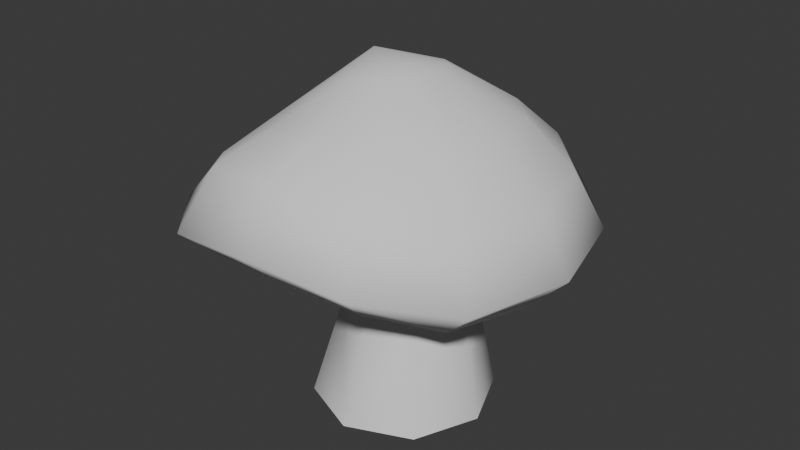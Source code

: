# Source: mushroom_03.blend  (saved by Blender 4.4.32; exported with 4.5.12 LTS)
import bpy
from mathutils import Matrix  # noqa: F401  (used for matrix-valued properties, if any)

bpy.ops.wm.read_factory_settings(use_empty=True)
scene = bpy.context.scene
scene.name = 'Scene'

# ---- collections
col_mushroom_03 = bpy.data.collections.new('mushroom_03'); scene.collection.children.link(col_mushroom_03)

# ---- materials (node trees are filled in below, after node groups)
mat_log_stump_mushrooms_001 = bpy.data.materials.new('log_stump_mushrooms.001')

# ---- material node trees

# ---- world
world_world = bpy.data.worlds.new('World'); scene.world = world_world
world_world.use_nodes = True; world_world.node_tree.nodes.clear()
_N = world_world.node_tree.nodes; _L = world_world.node_tree.links
n0 = _N.new('ShaderNodeOutputWorld'); n0.name = 'World Output'; n0.location = (300, 300)
n1 = _N.new('ShaderNodeBackground'); n1.name = 'Background'; n1.location = (10, 300)
n1.inputs[0].default_value = (0.05088, 0.05088, 0.05088, 1.0)
_L.new(n1.outputs[0], n0.inputs[0])
n0.is_active_output = True
world_world.color = (0.05088, 0.05088, 0.05088)
world_world.sun_shadow_jitter_overblur = 0.0

# ---- meshes
me_mushroom_4 = bpy.data.meshes.new('Mushroom_4')
me_mushroom_4.from_pydata([(8.995, -10.98, 38.82), (-1.99, -15.53, 38.82), (1.896, -15.53, 28.13), (12.88, -10.98, 28.13), (-2.408e-06, -22.45, 0.3823), (15.87, -15.87, 0.3823), (22.45, -1.394e-06, 0.3823), (17.43, 5.366e-06, 28.13), (13.54, 2.075e-05, 38.82), (12.88, 10.98, 28.13), (15.87, 15.87, 0.3823), (8.995, 10.98, 38.82), (3.122e-06, 22.45, 0.3823), (1.896, 15.53, 28.13), (-1.99, 15.53, 38.82), (-9.089, 10.98, 28.13), (-15.87, 15.87, 0.3823), (-12.97, 10.98, 38.82), (-22.45, 3.423e-06, 0.3823), (-17.52, 2.408e-05, 38.82), (-13.64, 8.699e-06, 28.13), (-12.97, -10.98, 38.82), (-9.089, -10.98, 28.13), (-15.87, -15.87, 0.3823), (14.36, -32.52, 41.57), (-4.503, -36.17, 43.76), (-4.889, 0.5405, 35.96), (27.91, -20.17, 36.56), (33.37, -5.651e-06, 35.23), (27.81, 20.76, 35.35), (14.08, 35.96, 35.74), (-4.572, 41.53, 34.84), (-25.09, 35.96, 34.73), (-40.45, 20.76, 36.35), (-46.26, 4.119e-05, 38.23), (-40.35, -20.27, 37.67), (-24.76, -32.59, 40.88), (37.32, 25.95, 45.87), (44.26, -5.914e-06, 45.79), (20.0, 44.95, 46.37), (37.33, -25.72, 45.99), (-4.21, 51.9, 44.85), (15.94, 38.21, 59.83), (31.2, 22.06, 59.37), (-29.78, 44.95, 45.09), (-4.656, 44.12, 58.76), (-44.73, 25.95, 48.03), (-24.89, 38.21, 59.14), (-51.64, 5.245e-05, 48.16), (-36.25, 22.06, 59.51), (-44.7, -25.74, 48.21), (-42.12, 4.623e-05, 59.46), (-29.39, -42.34, 49.58), (-36.12, -21.78, 60.26), (-4.202, -46.55, 53.88), (-24.26, -35.04, 64.51), (-15.87, -19.96, 73.55), (20.17, -42.32, 50.88), (-4.379, -38.76, 67.66), (16.23, -34.97, 65.33), (-2.754, -23.11, 75.6), (31.26, -21.7, 60.16), (11.17, -20.24, 74.78), (37.1, -4.443e-06, 59.24), (21.4, -11.38, 72.27), (-0.5185, -8.216, 82.26), (25.23, 2.419, 71.33), (-7.021, -9.824, 81.15), (4.314, -3.66, 82.8), (-11.53, 3.083, 84.45), (-13.28, -8.221, 79.59), (6.102, 2.887, 82.75), (21.31, 16.88, 70.87), (4.379, 9.577, 82.06), (10.99, 27.46, 70.47), (-0.4082, 14.44, 80.87), (-2.651, 31.34, 69.44), (-6.821, 16.18, 79.36), (-15.56, 27.46, 68.95), (-13.01, 14.32, 78.1), (-25.15, 16.88, 69.33), (-17.61, 9.368, 77.4), (-29.18, 2.419, 69.37), (-19.49, 2.663, 77.35), (-17.84, -3.748, 78.14), (-25.43, -11.13, 70.75)], [], [(0, 1, 2), (2, 3, 0), (2, 4, 3), (4, 5, 3), (6, 3, 5), (7, 0, 3), (3, 6, 7), (0, 7, 8), (7, 6, 9), (9, 8, 7), (6, 10, 9), (8, 9, 11), (12, 9, 10), (13, 11, 9), (9, 12, 13), (11, 13, 14), (13, 12, 15), (15, 14, 13), (12, 16, 15), (14, 15, 17), (18, 15, 16), (19, 17, 15), (19, 15, 20), (15, 18, 20), (21, 19, 20), (20, 18, 22), (21, 20, 22), (18, 23, 22), (1, 21, 22), (4, 22, 23), (22, 2, 1), (22, 4, 2), (24, 25, 26), (27, 24, 26), (28, 27, 26), (29, 28, 26), (30, 29, 26), (31, 30, 26), (32, 31, 26), (33, 32, 26), (34, 33, 26), (35, 34, 26), (36, 35, 26), (25, 36, 26), (37, 28, 29), (30, 37, 29), (28, 37, 38), (38, 27, 28), (37, 30, 39), (27, 38, 40), (41, 39, 30), (30, 31, 41), (42, 37, 39), (42, 39, 41), (43, 38, 37), (37, 42, 43), (31, 44, 41), (44, 31, 32), (45, 42, 41), (32, 46, 44), (46, 32, 33), (47, 41, 44), (47, 44, 46), (41, 47, 45), (33, 48, 46), (48, 33, 34), (35, 48, 34), (49, 47, 46), (46, 48, 49), (48, 35, 50), (36, 50, 35), (51, 49, 48), (50, 36, 52), (48, 53, 51), (53, 48, 50), (36, 54, 52), (54, 36, 25), (55, 50, 52), (50, 55, 53), (52, 54, 55), (24, 54, 25), (56, 53, 55), (54, 24, 57), (27, 57, 24), (57, 27, 40), (58, 55, 54), (56, 55, 58), (59, 54, 57), (54, 59, 58), (59, 57, 40), (58, 60, 56), (60, 58, 59), (40, 61, 59), (61, 40, 38), (60, 59, 62), (59, 61, 62), (63, 61, 38), (38, 43, 63), (62, 61, 64), (63, 64, 61), (65, 60, 62), (64, 63, 66), (60, 65, 67), (67, 56, 60), (62, 68, 65), (68, 62, 64), (69, 67, 65), (69, 65, 68), (56, 67, 70), (69, 70, 67), (64, 71, 68), (71, 64, 66), (69, 68, 71), (63, 72, 66), (71, 66, 72), (72, 63, 43), (72, 73, 71), (69, 71, 73), (43, 74, 72), (73, 72, 74), (74, 43, 42), (73, 74, 75), (69, 73, 75), (42, 76, 74), (74, 76, 75), (76, 42, 45), (75, 76, 77), (69, 75, 77), (45, 78, 76), (78, 77, 76), (78, 45, 47), (77, 78, 79), (69, 77, 79), (47, 80, 78), (79, 78, 80), (80, 47, 49), (80, 81, 79), (69, 79, 81), (49, 82, 80), (80, 82, 81), (82, 49, 51), (69, 81, 83), (81, 82, 83), (69, 83, 84), (82, 84, 83), (69, 84, 70), (51, 85, 82), (84, 82, 85), (85, 70, 84), (85, 51, 53), (70, 85, 56), (53, 56, 85)])
me_mushroom_4.polygons.foreach_set('use_smooth', [True] * 152)
_uv = me_mushroom_4.uv_layers.new(name='UVmap_0')
_uv.uv.foreach_set('vector', [0.3596, 0.8342, 0.342, 0.8342, 0.342, 0.7878, 0.342, 0.7878, 0.3596, 0.7878, 0.3596, 0.8342, 0.342, 0.7878, 0.342, 0.6929, 0.3596, 0.7878, 0.342, 0.6929, 0.3596, 0.6929, 0.3596, 0.7878, 0.3772, 0.6929, 0.3596, 0.7878, 0.3596, 0.6929, 0.3772, 0.7878, 0.3596, 0.8342, 0.3596, 0.7878, 0.3596, 0.7878, 0.3772, 0.6929, 0.3772, 0.7878, 0.3596, 0.8342, 0.3772, 0.7878, 0.3772, 0.8342, 0.3772, 0.7878, 0.3772, 0.6929, 0.395, 0.7878, 0.395, 0.7878, 0.3772, 0.8342, 0.3772, 0.7878, 0.3772, 0.6929, 0.395, 0.6929, 0.395, 0.7878, 0.3772, 0.8342, 0.395, 0.7878, 0.395, 0.8342, 0.4126, 0.6929, 0.395, 0.7878, 0.395, 0.6929, 0.4126, 0.7878, 0.395, 0.8342, 0.395, 0.7878, 0.395, 0.7878, 0.4126, 0.6929, 0.4126, 0.7878, 0.395, 0.8342, 0.4126, 0.7878, 0.4126, 0.8342, 0.4126, 0.7878, 0.4126, 0.6929, 0.4304, 0.7878, 0.4304, 0.7878, 0.4126, 0.8342, 0.4126, 0.7878, 0.4126, 0.6929, 0.4304, 0.6929, 0.4304, 0.7878, 0.4126, 0.8342, 0.4304, 0.7878, 0.4304, 0.8342, 0.448, 0.6929, 0.4304, 0.7878, 0.4304, 0.6929, 0.448, 0.8342, 0.4304, 0.8342, 0.4304, 0.7878, 0.448, 0.8342, 0.4304, 0.7878, 0.448, 0.7878, 0.4304, 0.7878, 0.448, 0.6929, 0.448, 0.7878, 0.4658, 0.8342, 0.448, 0.8342, 0.448, 0.7878, 0.448, 0.7878, 0.448, 0.6929, 0.4658, 0.7878, 0.4658, 0.8342, 0.448, 0.7878, 0.4658, 0.7878, 0.448, 0.6929, 0.4658, 0.6929, 0.4658, 0.7878, 0.4834, 0.8342, 0.4658, 0.8342, 0.4658, 0.7878, 0.4834, 0.6929, 0.4658, 0.7878, 0.4658, 0.6929, 0.4658, 0.7878, 0.4834, 0.7878, 0.4834, 0.8342, 0.4658, 0.7878, 0.4834, 0.6929, 0.4834, 0.7878, 0.7842, 0.3535, 0.8184, 0.3452, 0.8218, 0.4141, 0.7598, 0.3789, 0.7842, 0.3535, 0.8218, 0.4141, 0.7515, 0.416, 0.7598, 0.3789, 0.8218, 0.4141, 0.7637, 0.4536, 0.7515, 0.416, 0.8218, 0.4141, 0.79, 0.4805, 0.7637, 0.4536, 0.8218, 0.4141, 0.8247, 0.4893, 0.79, 0.4805, 0.8218, 0.4141, 0.8618, 0.4775, 0.8247, 0.4893, 0.8218, 0.4141, 0.8887, 0.4482, 0.8618, 0.4775, 0.8218, 0.4141, 0.8979, 0.4097, 0.8887, 0.4482, 0.8218, 0.4141, 0.8853, 0.373, 0.8979, 0.4097, 0.8218, 0.4141, 0.856, 0.3511, 0.8853, 0.373, 0.8218, 0.4141, 0.8184, 0.3452, 0.856, 0.3511, 0.8218, 0.4141, 0.408, 0.4331, 0.3572, 0.397, 0.4192, 0.4131, 0.4631, 0.4565, 0.408, 0.4331, 0.4192, 0.4131, 0.3572, 0.397, 0.408, 0.4331, 0.3574, 0.4199, 0.3574, 0.4199, 0.2969, 0.415, 0.3572, 0.397, 0.408, 0.4331, 0.4631, 0.4565, 0.4438, 0.4683, 0.2969, 0.415, 0.3574, 0.4199, 0.3071, 0.4331, 0.4607, 0.5142, 0.4438, 0.4683, 0.4631, 0.4565, 0.4631, 0.4565, 0.4817, 0.5137, 0.4607, 0.5142, 0.4246, 0.4805, 0.408, 0.4331, 0.4438, 0.4683, 0.4246, 0.4805, 0.4438, 0.4683, 0.4607, 0.5142, 0.3965, 0.4526, 0.3574, 0.4199, 0.408, 0.4331, 0.408, 0.4331, 0.4246, 0.4805, 0.3965, 0.4526, 0.4817, 0.5137, 0.449, 0.5645, 0.4607, 0.5142, 0.449, 0.5645, 0.4817, 0.5137, 0.467, 0.5745, 0.4373, 0.5164, 0.4246, 0.4805, 0.4607, 0.5142, 0.467, 0.5745, 0.4133, 0.5972, 0.449, 0.5645, 0.4133, 0.5972, 0.467, 0.5745, 0.4219, 0.6167, 0.4282, 0.5535, 0.4607, 0.5142, 0.449, 0.5645, 0.4282, 0.5535, 0.449, 0.5645, 0.4133, 0.5972, 0.4607, 0.5142, 0.4282, 0.5535, 0.4373, 0.5164, 0.4219, 0.6167, 0.3623, 0.6155, 0.4133, 0.5972, 0.3623, 0.6155, 0.4219, 0.6167, 0.363, 0.6323, 0.3042, 0.6206, 0.3623, 0.6155, 0.363, 0.6323, 0.4014, 0.5781, 0.4282, 0.5535, 0.4133, 0.5972, 0.4133, 0.5972, 0.3623, 0.6155, 0.4014, 0.5781, 0.3623, 0.6155, 0.3042, 0.6206, 0.3098, 0.6023, 0.2627, 0.5791, 0.3098, 0.6023, 0.3042, 0.6206, 0.3611, 0.593, 0.4014, 0.5781, 0.3623, 0.6155, 0.3098, 0.6023, 0.2627, 0.5791, 0.2791, 0.5693, 0.3623, 0.6155, 0.3201, 0.5818, 0.3611, 0.593, 0.3201, 0.5818, 0.3623, 0.6155, 0.3098, 0.6023, 0.2627, 0.5791, 0.2722, 0.5193, 0.2791, 0.5693, 0.2722, 0.5193, 0.2627, 0.5791, 0.2493, 0.5198, 0.2998, 0.5554, 0.3098, 0.6023, 0.2791, 0.5693, 0.3098, 0.6023, 0.2998, 0.5554, 0.3201, 0.5818, 0.2791, 0.5693, 0.2722, 0.5193, 0.2998, 0.5554, 0.2605, 0.4619, 0.2722, 0.5193, 0.2493, 0.5198, 0.3262, 0.5408, 0.3201, 0.5818, 0.2998, 0.5554, 0.2722, 0.5193, 0.2605, 0.4619, 0.2795, 0.4717, 0.2969, 0.415, 0.2795, 0.4717, 0.2605, 0.4619, 0.2795, 0.4717, 0.2969, 0.415, 0.3071, 0.4331, 0.2961, 0.52, 0.2998, 0.5554, 0.2722, 0.5193, 0.3262, 0.5408, 0.2998, 0.5554, 0.2961, 0.52, 0.3005, 0.4844, 0.2722, 0.5193, 0.2795, 0.4717, 0.2722, 0.5193, 0.3005, 0.4844, 0.2961, 0.52, 0.3005, 0.4844, 0.2795, 0.4717, 0.3071, 0.4331, 0.2961, 0.52, 0.323, 0.5168, 0.3262, 0.5408, 0.323, 0.5168, 0.2961, 0.52, 0.3005, 0.4844, 0.3071, 0.4331, 0.3191, 0.4531, 0.3005, 0.4844, 0.3191, 0.4531, 0.3071, 0.4331, 0.3574, 0.4199, 0.323, 0.5168, 0.3005, 0.4844, 0.3279, 0.4927, 0.3005, 0.4844, 0.3191, 0.4531, 0.3279, 0.4927, 0.3574, 0.4419, 0.3191, 0.4531, 0.3574, 0.4199, 0.3574, 0.4199, 0.3965, 0.4526, 0.3574, 0.4419, 0.3279, 0.4927, 0.3191, 0.4531, 0.3408, 0.4751, 0.3574, 0.4419, 0.3408, 0.4751, 0.3191, 0.4531, 0.3477, 0.5161, 0.323, 0.5168, 0.3279, 0.4927, 0.3408, 0.4751, 0.3574, 0.4419, 0.3621, 0.4688, 0.323, 0.5168, 0.3477, 0.5161, 0.3447, 0.5261, 0.3447, 0.5261, 0.3262, 0.5408, 0.323, 0.5168, 0.3279, 0.4927, 0.3538, 0.5095, 0.3477, 0.5161, 0.3538, 0.5095, 0.3279, 0.4927, 0.3408, 0.4751, 0.363, 0.5366, 0.3447, 0.5261, 0.3477, 0.5161, 0.363, 0.5366, 0.3477, 0.5161, 0.3538, 0.5095, 0.3262, 0.5408, 0.3447, 0.5261, 0.3459, 0.5369, 0.363, 0.5366, 0.3459, 0.5369, 0.3447, 0.5261, 0.3408, 0.4751, 0.3621, 0.5071, 0.3538, 0.5095, 0.3621, 0.5071, 0.3408, 0.4751, 0.3621, 0.4688, 0.363, 0.5366, 0.3538, 0.5095, 0.3621, 0.5071, 0.3574, 0.4419, 0.385, 0.4746, 0.3621, 0.4688, 0.3621, 0.5071, 0.3621, 0.4688, 0.385, 0.4746, 0.385, 0.4746, 0.3574, 0.4419, 0.3965, 0.4526, 0.385, 0.4746, 0.3706, 0.5088, 0.3621, 0.5071, 0.363, 0.5366, 0.3621, 0.5071, 0.3706, 0.5088, 0.3965, 0.4526, 0.4026, 0.4912, 0.385, 0.4746, 0.3706, 0.5088, 0.385, 0.4746, 0.4026, 0.4912, 0.4026, 0.4912, 0.3965, 0.4526, 0.4246, 0.4805, 0.3706, 0.5088, 0.4026, 0.4912, 0.3782, 0.5149, 0.363, 0.5366, 0.3706, 0.5088, 0.3782, 0.5149, 0.4246, 0.4805, 0.4114, 0.5139, 0.4026, 0.4912, 0.4026, 0.4912, 0.4114, 0.5139, 0.3782, 0.5149, 0.4114, 0.5139, 0.4246, 0.4805, 0.4373, 0.5164, 0.3782, 0.5149, 0.4114, 0.5139, 0.3823, 0.5242, 0.363, 0.5366, 0.3782, 0.5149, 0.3823, 0.5242, 0.4373, 0.5164, 0.407, 0.5376, 0.4114, 0.5139, 0.407, 0.5376, 0.3823, 0.5242, 0.4114, 0.5139, 0.407, 0.5376, 0.4373, 0.5164, 0.4282, 0.5535, 0.3823, 0.5242, 0.407, 0.5376, 0.3816, 0.5349, 0.363, 0.5366, 0.3823, 0.5242, 0.3816, 0.5349, 0.4282, 0.5535, 0.3899, 0.5571, 0.407, 0.5376, 0.3816, 0.5349, 0.407, 0.5376, 0.3899, 0.5571, 0.3899, 0.5571, 0.4282, 0.5535, 0.4014, 0.5781, 0.3899, 0.5571, 0.3748, 0.5444, 0.3816, 0.5349, 0.363, 0.5366, 0.3816, 0.5349, 0.3748, 0.5444, 0.4014, 0.5781, 0.3643, 0.5676, 0.3899, 0.5571, 0.3899, 0.5571, 0.3643, 0.5676, 0.3748, 0.5444, 0.3643, 0.5676, 0.4014, 0.5781, 0.3611, 0.593, 0.363, 0.5366, 0.3748, 0.5444, 0.3635, 0.5493, 0.3748, 0.5444, 0.3643, 0.5676, 0.3635, 0.5493, 0.363, 0.5366, 0.3635, 0.5493, 0.3525, 0.5461, 0.3643, 0.5676, 0.3525, 0.5461, 0.3635, 0.5493, 0.363, 0.5366, 0.3525, 0.5461, 0.3459, 0.5369, 0.3611, 0.593, 0.3401, 0.5603, 0.3643, 0.5676, 0.3525, 0.5461, 0.3643, 0.5676, 0.3401, 0.5603, 0.3401, 0.5603, 0.3459, 0.5369, 0.3525, 0.5461, 0.3401, 0.5603, 0.3611, 0.593, 0.3201, 0.5818, 0.3459, 0.5369, 0.3401, 0.5603, 0.3262, 0.5408, 0.3201, 0.5818, 0.3262, 0.5408, 0.3401, 0.5603])
_uv.active_render = True
_uv = me_mushroom_4.uv_layers.new(name='LightMapUV')
_uv.uv.foreach_set('vector', [0.07812, 0.2422, 0.007812, 0.2422, 0.007812, 0.1748, 0.007812, 0.1748, 0.07812, 0.1748, 0.07812, 0.2422, 0.007812, 0.1748, 0.007812, 0.03662, 0.07812, 0.1748, 0.007812, 0.03662, 0.07812, 0.03662, 0.07812, 0.1748, 0.1484, 0.03662, 0.07812, 0.1748, 0.07812, 0.03662, 0.1484, 0.1748, 0.07812, 0.2422, 0.07812, 0.1748, 0.07812, 0.1748, 0.1484, 0.03662, 0.1484, 0.1748, 0.07812, 0.2422, 0.1484, 0.1748, 0.1484, 0.2422, 0.1484, 0.1748, 0.1484, 0.03662, 0.2188, 0.1748, 0.2188, 0.1748, 0.1484, 0.2422, 0.1484, 0.1748, 0.1484, 0.03662, 0.2188, 0.03662, 0.2188, 0.1748, 0.1484, 0.2422, 0.2188, 0.1748, 0.2188, 0.2422, 0.2891, 0.03662, 0.2188, 0.1748, 0.2188, 0.03662, 0.2891, 0.1748, 0.2188, 0.2422, 0.2188, 0.1748, 0.2188, 0.1748, 0.2891, 0.03662, 0.2891, 0.1748, 0.2188, 0.2422, 0.2891, 0.1748, 0.2891, 0.2422, 0.2891, 0.1748, 0.2891, 0.03662, 0.3594, 0.1748, 0.3594, 0.1748, 0.2891, 0.2422, 0.2891, 0.1748, 0.2891, 0.03662, 0.3594, 0.03662, 0.3594, 0.1748, 0.2891, 0.2422, 0.3594, 0.1748, 0.3594, 0.2422, 0.4297, 0.03662, 0.3594, 0.1748, 0.3594, 0.03662, 0.4297, 0.2422, 0.3594, 0.2422, 0.3594, 0.1748, 0.4297, 0.2422, 0.3594, 0.1748, 0.4297, 0.1748, 0.3594, 0.1748, 0.4297, 0.03662, 0.4297, 0.1748, 0.5, 0.2422, 0.4297, 0.2422, 0.4297, 0.1748, 0.4297, 0.1748, 0.4297, 0.03662, 0.5, 0.1748, 0.5, 0.2422, 0.4297, 0.1748, 0.5, 0.1748, 0.4297, 0.03662, 0.5, 0.03662, 0.5, 0.1748, 0.5703, 0.2422, 0.5, 0.2422, 0.5, 0.1748, 0.5703, 0.03662, 0.5, 0.1748, 0.5, 0.03662, 0.5, 0.1748, 0.5703, 0.1748, 0.5703, 0.2422, 0.5, 0.1748, 0.5703, 0.03662, 0.5703, 0.1748, 0.9653, 0.1108, 0.9897, 0.2075, 0.7969, 0.2168, 0.8955, 0.04297, 0.9653, 0.1108, 0.7969, 0.2168, 0.79, 0.01953, 0.8955, 0.04297, 0.7969, 0.2168, 0.6846, 0.05322, 0.79, 0.01953, 0.7969, 0.2168, 0.6099, 0.1274, 0.6846, 0.05322, 0.7969, 0.2168, 0.5859, 0.2246, 0.6099, 0.1274, 0.7969, 0.2168, 0.6187, 0.3286, 0.5859, 0.2246, 0.7969, 0.2168, 0.7002, 0.4043, 0.6187, 0.3286, 0.7969, 0.2168, 0.8086, 0.4297, 0.7002, 0.4043, 0.7969, 0.2168, 0.9111, 0.395, 0.8086, 0.4297, 0.7969, 0.2168, 0.9731, 0.312, 0.9111, 0.395, 0.7969, 0.2168, 0.9897, 0.2065, 0.9731, 0.312, 0.7969, 0.2168, 0.5068, 0.377, 0.3474, 0.2656, 0.542, 0.3149, 0.6807, 0.4492, 0.5068, 0.377, 0.542, 0.3149, 0.3474, 0.2656, 0.5068, 0.377, 0.3477, 0.3354, 0.3477, 0.3354, 0.1575, 0.3213, 0.3474, 0.2656, 0.5068, 0.377, 0.6807, 0.4492, 0.6196, 0.4854, 0.1575, 0.3213, 0.3477, 0.3354, 0.1901, 0.3765, 0.6724, 0.6274, 0.6196, 0.4854, 0.6807, 0.4492, 0.6807, 0.4492, 0.7388, 0.6252, 0.6724, 0.6274, 0.5586, 0.5227, 0.5068, 0.377, 0.6196, 0.4854, 0.5586, 0.5227, 0.6196, 0.4854, 0.6724, 0.6274, 0.4709, 0.437, 0.3477, 0.3354, 0.5068, 0.377, 0.5068, 0.377, 0.5586, 0.5227, 0.4709, 0.437, 0.7388, 0.6252, 0.6353, 0.7823, 0.6724, 0.6274, 0.6353, 0.7823, 0.7388, 0.6252, 0.6924, 0.8136, 0.5986, 0.634, 0.5586, 0.5227, 0.6724, 0.6274, 0.6924, 0.8136, 0.5234, 0.8835, 0.6353, 0.7823, 0.5234, 0.8835, 0.6924, 0.8136, 0.5503, 0.9438, 0.5703, 0.7485, 0.6724, 0.6274, 0.6353, 0.7823, 0.5703, 0.7485, 0.6353, 0.7823, 0.5234, 0.8835, 0.6724, 0.6274, 0.5703, 0.7485, 0.5986, 0.634, 0.5503, 0.9438, 0.363, 0.9396, 0.5234, 0.8835, 0.363, 0.9396, 0.5503, 0.9438, 0.3655, 0.9922, 0.1805, 0.9559, 0.363, 0.9396, 0.3655, 0.9922, 0.4863, 0.8245, 0.5703, 0.7485, 0.5234, 0.8835, 0.5234, 0.8835, 0.363, 0.9396, 0.4863, 0.8245, 0.363, 0.9396, 0.1805, 0.9559, 0.1982, 0.8995, 0.05045, 0.8276, 0.1982, 0.8995, 0.1805, 0.9559, 0.3599, 0.8704, 0.4863, 0.8245, 0.363, 0.9396, 0.1982, 0.8995, 0.05045, 0.8276, 0.1019, 0.7974, 0.363, 0.9396, 0.231, 0.8358, 0.3599, 0.8704, 0.231, 0.8358, 0.363, 0.9396, 0.1982, 0.8995, 0.05045, 0.8276, 0.0799, 0.6431, 0.1019, 0.7974, 0.0799, 0.6431, 0.05045, 0.8276, 0.007812, 0.644, 0.1671, 0.7546, 0.1982, 0.8995, 0.1019, 0.7974, 0.1982, 0.8995, 0.1671, 0.7546, 0.231, 0.8358, 0.1019, 0.7974, 0.0799, 0.6431, 0.1671, 0.7546, 0.04367, 0.4653, 0.0799, 0.6431, 0.007812, 0.644, 0.25, 0.7097, 0.231, 0.8358, 0.1671, 0.7546, 0.0799, 0.6431, 0.04367, 0.4653, 0.1033, 0.4951, 0.1575, 0.3213, 0.1033, 0.4951, 0.04367, 0.4653, 0.1033, 0.4951, 0.1575, 0.3213, 0.1901, 0.3765, 0.1553, 0.645, 0.1671, 0.7546, 0.0799, 0.6431, 0.25, 0.7097, 0.1671, 0.7546, 0.1553, 0.645, 0.1694, 0.5342, 0.0799, 0.6431, 0.1033, 0.4951, 0.0799, 0.6431, 0.1694, 0.5342, 0.1553, 0.645, 0.1694, 0.5342, 0.1033, 0.4951, 0.1901, 0.3765, 0.1553, 0.645, 0.2401, 0.6353, 0.25, 0.7097, 0.2401, 0.6353, 0.1553, 0.645, 0.1694, 0.5342, 0.1901, 0.3765, 0.2275, 0.439, 0.1694, 0.5342, 0.2275, 0.439, 0.1901, 0.3765, 0.3477, 0.3354, 0.2401, 0.6353, 0.1694, 0.5342, 0.2551, 0.561, 0.1694, 0.5342, 0.2275, 0.439, 0.2551, 0.561, 0.3477, 0.4033, 0.2275, 0.439, 0.3477, 0.3354, 0.3477, 0.3354, 0.4709, 0.437, 0.3477, 0.4033, 0.2551, 0.561, 0.2275, 0.439, 0.2954, 0.5054, 0.3477, 0.4033, 0.2954, 0.5054, 0.2275, 0.439, 0.3171, 0.6333, 0.2401, 0.6353, 0.2551, 0.561, 0.2954, 0.5054, 0.3477, 0.4033, 0.3625, 0.4858, 0.2401, 0.6353, 0.3171, 0.6333, 0.3079, 0.6638, 0.3079, 0.6638, 0.25, 0.7097, 0.2401, 0.6353, 0.2551, 0.561, 0.3364, 0.6128, 0.3171, 0.6333, 0.3364, 0.6128, 0.2551, 0.561, 0.2954, 0.5054, 0.366, 0.6965, 0.3079, 0.6638, 0.3171, 0.6333, 0.366, 0.6965, 0.3171, 0.6333, 0.3364, 0.6128, 0.25, 0.7097, 0.3079, 0.6638, 0.3118, 0.6975, 0.366, 0.6965, 0.3118, 0.6975, 0.3079, 0.6638, 0.2954, 0.5054, 0.3623, 0.6052, 0.3364, 0.6128, 0.3623, 0.6052, 0.2954, 0.5054, 0.3625, 0.4858, 0.366, 0.6965, 0.3364, 0.6128, 0.3623, 0.6052, 0.3477, 0.4033, 0.4346, 0.5051, 0.3625, 0.4858, 0.3623, 0.6052, 0.3625, 0.4858, 0.4346, 0.5051, 0.4346, 0.5051, 0.3477, 0.4033, 0.4709, 0.437, 0.4346, 0.5051, 0.3896, 0.6108, 0.3623, 0.6052, 0.366, 0.6965, 0.3623, 0.6052, 0.3896, 0.6108, 0.4709, 0.437, 0.49, 0.5564, 0.4346, 0.5051, 0.3896, 0.6108, 0.4346, 0.5051, 0.49, 0.5564, 0.49, 0.5564, 0.4709, 0.437, 0.5586, 0.5227, 0.3896, 0.6108, 0.49, 0.5564, 0.4128, 0.6294, 0.366, 0.6965, 0.3896, 0.6108, 0.4128, 0.6294, 0.5586, 0.5227, 0.5171, 0.6265, 0.49, 0.5564, 0.49, 0.5564, 0.5171, 0.6265, 0.4128, 0.6294, 0.5171, 0.6265, 0.5586, 0.5227, 0.5986, 0.634, 0.4128, 0.6294, 0.5171, 0.6265, 0.4265, 0.6582, 0.366, 0.6965, 0.4128, 0.6294, 0.4265, 0.6582, 0.5986, 0.634, 0.5039, 0.6995, 0.5171, 0.6265, 0.5039, 0.6995, 0.4265, 0.6582, 0.5171, 0.6265, 0.5039, 0.6995, 0.5986, 0.634, 0.5703, 0.7485, 0.4265, 0.6582, 0.5039, 0.6995, 0.4238, 0.6912, 0.366, 0.6965, 0.4265, 0.6582, 0.4238, 0.6912, 0.5703, 0.7485, 0.4497, 0.7601, 0.5039, 0.6995, 0.4238, 0.6912, 0.5039, 0.6995, 0.4497, 0.7601, 0.4497, 0.7601, 0.5703, 0.7485, 0.4863, 0.8245, 0.4497, 0.7601, 0.4026, 0.7209, 0.4238, 0.6912, 0.366, 0.6965, 0.4238, 0.6912, 0.4026, 0.7209, 0.4863, 0.8245, 0.3699, 0.7921, 0.4497, 0.7601, 0.4497, 0.7601, 0.3699, 0.7921, 0.4026, 0.7209, 0.3699, 0.7921, 0.4863, 0.8245, 0.3599, 0.8704, 0.366, 0.6965, 0.4026, 0.7209, 0.3669, 0.7358, 0.4026, 0.7209, 0.3699, 0.7921, 0.3669, 0.7358, 0.366, 0.6965, 0.3669, 0.7358, 0.3323, 0.7256, 0.3699, 0.7921, 0.3323, 0.7256, 0.3669, 0.7358, 0.366, 0.6965, 0.3323, 0.7256, 0.3118, 0.6975, 0.3599, 0.8704, 0.2932, 0.7699, 0.3699, 0.7921, 0.3323, 0.7256, 0.3699, 0.7921, 0.2932, 0.7699, 0.2932, 0.7699, 0.3118, 0.6975, 0.3323, 0.7256, 0.2932, 0.7699, 0.3599, 0.8704, 0.231, 0.8358, 0.3118, 0.6975, 0.2932, 0.7699, 0.25, 0.7097, 0.231, 0.8358, 0.25, 0.7097, 0.2932, 0.7699])
me_mushroom_4.materials.append(None)
me_mushroom_4.update()
me_mushroom_4.normals_split_custom_set([tuple(v) for v in zip(*[iter([0.6382, -0.7327, 0.2364, -0.0869, -0.9957, -0.0316, 0.04713, -0.9889, 0.1412, 0.04713, -0.9889, 0.1412, 0.7079, -0.6685, 0.2281, 0.6382, -0.7327, 0.2364, 0.04713, -0.9889, 0.1412, -0.01574, -0.9696, 0.2443, 0.7079, -0.6685, 0.2281, -0.01574, -0.9696, 0.2443, 0.6854, -0.701, 0.197, 0.7079, -0.6685, 0.2281, 0.9835, 1.15e-09, 0.1809, 0.7079, -0.6685, 0.2281, 0.6854, -0.701, 0.197, 0.9678, 1.7e-07, 0.2518, 0.6382, -0.7327, 0.2364, 0.7079, -0.6685, 0.2281, 0.7079, -0.6685, 0.2281, 0.9835, 1.15e-09, 0.1809, 0.9678, 1.7e-07, 0.2518, 0.6382, -0.7327, 0.2364, 0.9678, 1.7e-07, 0.2518, 0.9405, 3.551e-09, 0.3398, 0.9678, 1.7e-07, 0.2518, 0.9835, 1.15e-09, 0.1809, 0.7079, 0.6685, 0.2281, 0.7079, 0.6685, 0.2281, 0.9405, 3.551e-09, 0.3398, 0.9678, 1.7e-07, 0.2518, 0.9835, 1.15e-09, 0.1809, 0.6854, 0.701, 0.197, 0.7079, 0.6685, 0.2281, 0.9405, 3.551e-09, 0.3398, 0.7079, 0.6685, 0.2281, 0.6382, 0.7327, 0.2364, -0.01574, 0.9696, 0.2443, 0.7079, 0.6685, 0.2281, 0.6854, 0.701, 0.197, 0.04708, 0.9889, 0.1413, 0.6382, 0.7327, 0.2364, 0.7079, 0.6685, 0.2281, 0.7079, 0.6685, 0.2281, -0.01574, 0.9696, 0.2443, 0.04708, 0.9889, 0.1413, 0.6382, 0.7327, 0.2364, 0.04708, 0.9889, 0.1413, -0.0869, 0.9957, -0.0316, 0.04708, 0.9889, 0.1413, -0.01574, 0.9696, 0.2443, -0.6786, 0.7338, 0.03157, -0.6786, 0.7338, 0.03157, -0.0869, 0.9957, -0.0316, 0.04708, 0.9889, 0.1413, -0.01574, 0.9696, 0.2443, -0.6858, 0.6701, 0.2838, -0.6786, 0.7338, 0.03157, -0.0869, 0.9957, -0.0316, -0.6786, 0.7338, 0.03157, -0.7173, 0.6464, -0.2601, -0.9541, -1.114e-07, 0.2996, -0.6786, 0.7338, 0.03157, -0.6858, 0.6701, 0.2838, -0.9405, 1.63e-07, -0.3398, -0.7173, 0.6464, -0.2601, -0.6786, 0.7338, 0.03157, -0.9405, 1.63e-07, -0.3398, -0.6786, 0.7338, 0.03157, -0.9997, -3.302e-07, -0.02356, -0.6786, 0.7338, 0.03157, -0.9541, -1.114e-07, 0.2996, -0.9997, -3.302e-07, -0.02356, -0.7173, -0.6464, -0.2601, -0.9405, 1.63e-07, -0.3398, -0.9997, -3.302e-07, -0.02356, -0.9997, -3.302e-07, -0.02356, -0.9541, -1.114e-07, 0.2996, -0.6786, -0.7338, 0.03156, -0.7173, -0.6464, -0.2601, -0.9997, -3.302e-07, -0.02356, -0.6786, -0.7338, 0.03156, -0.9541, -1.114e-07, 0.2996, -0.6859, -0.6701, 0.2838, -0.6786, -0.7338, 0.03156, -0.0869, -0.9957, -0.0316, -0.7173, -0.6464, -0.2601, -0.6786, -0.7338, 0.03156, -0.01574, -0.9696, 0.2443, -0.6786, -0.7338, 0.03156, -0.6859, -0.6701, 0.2838, -0.6786, -0.7338, 0.03156, 0.04713, -0.9889, 0.1412, -0.0869, -0.9957, -0.0316, -0.6786, -0.7338, 0.03156, -0.01574, -0.9696, 0.2443, 0.04713, -0.9889, 0.1412, 0.06322, -0.49, -0.8694, 0.01577, -0.4969, -0.8677, -0.01577, -0.0869, -0.9961, 0.2749, -0.3065, -0.9113, 0.06322, -0.49, -0.8694, -0.01577, -0.0869, -0.9961, 0.409, -0.01575, -0.9124, 0.2749, -0.3065, -0.9113, -0.01577, -0.0869, -0.9961, 0.3635, 0.2054, -0.9087, 0.409, -0.01575, -0.9124, -0.01577, -0.0869, -0.9961, 0.2445, 0.3628, -0.8992, 0.3635, 0.2054, -0.9087, -0.01577, -0.0869, -0.9961, 0.02369, 0.4185, -0.9079, 0.2445, 0.3628, -0.8992, -0.01577, -0.0869, -0.9961, -0.2765, 0.3555, -0.8928, 0.02369, 0.4185, -0.9079, -0.01577, -0.0869, -0.9961, -0.5191, 0.1887, -0.8336, -0.2765, 0.3555, -0.8928, -0.01577, -0.0869, -0.9961, -0.6062, -0.01576, -0.7952, -0.5191, 0.1887, -0.8336, -0.01577, -0.0869, -0.9961, -0.4404, -0.291, -0.8493, -0.6062, -0.01576, -0.7952, -0.01577, -0.0869, -0.9961, -0.1103, -0.4726, -0.8744, -0.4404, -0.291, -0.8493, -0.01577, -0.0869, -0.9961, 0.01577, -0.4969, -0.8677, -0.1103, -0.4726, -0.8744, -0.01577, -0.0869, -0.9961, 0.8657, 0.4802, -0.1415, 0.409, -0.01575, -0.9124, 0.3635, 0.2054, -0.9087, 0.2445, 0.3628, -0.8992, 0.8657, 0.4802, -0.1415, 0.3635, 0.2054, -0.9087, 0.409, -0.01575, -0.9124, 0.8657, 0.4802, -0.1415, 0.9874, 1.647e-06, -0.158, 0.9874, 1.647e-06, -0.158, 0.2749, -0.3065, -0.9113, 0.409, -0.01575, -0.9124, 0.8657, 0.4802, -0.1415, 0.2445, 0.3628, -0.8992, 0.5275, 0.8424, -0.1102, 0.2749, -0.3065, -0.9113, 0.9874, 1.647e-06, -0.158, 0.8252, -0.5266, -0.2043, 0.01566, 0.9898, -0.1414, 0.5275, 0.8424, -0.1102, 0.2445, 0.3628, -0.8992, 0.2445, 0.3628, -0.8992, 0.02369, 0.4185, -0.9079, 0.01566, 0.9898, -0.1414, 0.3934, 0.6845, 0.6137, 0.8657, 0.4802, -0.1415, 0.5275, 0.8424, -0.1102, 0.3934, 0.6845, 0.6137, 0.5275, 0.8424, -0.1102, 0.01566, 0.9898, -0.1414, 0.7159, 0.3855, 0.5822, 0.9874, 1.647e-06, -0.158, 0.8657, 0.4802, -0.1415, 0.8657, 0.4802, -0.1415, 0.3934, 0.6845, 0.6137, 0.7159, 0.3855, 0.5822, 0.02369, 0.4185, -0.9079, -0.5435, 0.8349, -0.08666, 0.01566, 0.9898, -0.1414, -0.5435, 0.8349, -0.08666, 0.02369, 0.4185, -0.9079, -0.2765, 0.3555, -0.8928, -0.02357, 0.7776, 0.6284, 0.3934, 0.6845, 0.6137, 0.01566, 0.9898, -0.1414, -0.2765, 0.3555, -0.8928, -0.8879, 0.4557, 0.06287, -0.5435, 0.8349, -0.08666, -0.8879, 0.4557, 0.06287, -0.2765, 0.3555, -0.8928, -0.5191, 0.1887, -0.8336, -0.409, 0.6293, 0.6608, 0.01566, 0.9898, -0.1414, -0.5435, 0.8349, -0.08666, -0.409, 0.6293, 0.6608, -0.5435, 0.8349, -0.08666, -0.8879, 0.4557, 0.06287, 0.01566, 0.9898, -0.1414, -0.409, 0.6293, 0.6608, -0.02357, 0.7776, 0.6284, -0.5191, 0.1887, -0.8336, -0.9955, 1.887e-05, 0.09481, -0.8879, 0.4557, 0.06287, -0.9955, 1.887e-05, 0.09481, -0.5191, 0.1887, -0.8336, -0.6062, -0.01576, -0.7952, -0.4404, -0.291, -0.8493, -0.9955, 1.887e-05, 0.09481, -0.6062, -0.01576, -0.7952, -0.639, 0.3313, 0.6942, -0.409, 0.6293, 0.6608, -0.8879, 0.4557, 0.06287, -0.8879, 0.4557, 0.06287, -0.9955, 1.887e-05, 0.09481, -0.639, 0.3313, 0.6942, -0.9955, 1.887e-05, 0.09481, -0.4404, -0.291, -0.8493, -0.8622, -0.5063, -0.0158, -0.1103, -0.4726, -0.8744, -0.8622, -0.5063, -0.0158, -0.4404, -0.291, -0.8493, -0.7071, 0.007858, 0.7071, -0.639, 0.3313, 0.6942, -0.9955, 1.887e-05, 0.09481, -0.8622, -0.5063, -0.0158, -0.1103, -0.4726, -0.8744, -0.4624, -0.8778, -0.1254, -0.9955, 1.887e-05, 0.09481, -0.6606, -0.291, 0.6921, -0.7071, 0.007858, 0.7071, -0.6606, -0.291, 0.6921, -0.9955, 1.887e-05, 0.09481, -0.8622, -0.5063, -0.0158, -0.1103, -0.4726, -0.8744, 3.447e-05, -0.9963, -0.08628, -0.4624, -0.8778, -0.1254, 3.447e-05, -0.9963, -0.08628, -0.1103, -0.4726, -0.8744, 0.01577, -0.4969, -0.8677, -0.4331, -0.5669, 0.7008, -0.8622, -0.5063, -0.0158, -0.4624, -0.8778, -0.1254, -0.8622, -0.5063, -0.0158, -0.4331, -0.5669, 0.7008, -0.6606, -0.291, 0.6921, -0.4624, -0.8778, -0.1254, 3.447e-05, -0.9963, -0.08628, -0.4331, -0.5669, 0.7008, 0.06322, -0.49, -0.8694, 3.447e-05, -0.9963, -0.08628, 0.01577, -0.4969, -0.8677, -0.3713, -0.3476, 0.861, -0.6606, -0.291, 0.6921, -0.4331, -0.5669, 0.7008, 3.447e-05, -0.9963, -0.08628, 0.06322, -0.49, -0.8694, 0.4337, -0.891, -0.134, 0.2749, -0.3065, -0.9113, 0.4337, -0.891, -0.134, 0.06322, -0.49, -0.8694, 0.4337, -0.891, -0.134, 0.2749, -0.3065, -0.9113, 0.8252, -0.5266, -0.2043, -0.02369, -0.695, 0.7186, -0.4331, -0.5669, 0.7008, 3.447e-05, -0.9963, -0.08628, -0.3713, -0.3476, 0.861, -0.4331, -0.5669, 0.7008, -0.02369, -0.695, 0.7186, 0.4109, -0.6164, 0.6717, 3.447e-05, -0.9963, -0.08628, 0.4337, -0.891, -0.134, 3.447e-05, -0.9963, -0.08628, 0.4109, -0.6164, 0.6717, -0.02369, -0.695, 0.7186, 0.4109, -0.6164, 0.6717, 0.4337, -0.891, -0.134, 0.8252, -0.5266, -0.2043, -0.02369, -0.695, 0.7186, -0.03932, -0.4406, 0.8969, -0.3713, -0.3476, 0.861, -0.03932, -0.4406, 0.8969, -0.02369, -0.695, 0.7186, 0.4109, -0.6164, 0.6717, 0.8252, -0.5266, -0.2043, 0.7248, -0.3545, 0.5908, 0.4109, -0.6164, 0.6717, 0.7248, -0.3545, 0.5908, 0.8252, -0.5266, -0.2043, 0.9874, 1.647e-06, -0.158, -0.03932, -0.4406, 0.8969, 0.4109, -0.6164, 0.6717, 0.3233, -0.3785, 0.8673, 0.4109, -0.6164, 0.6717, 0.7248, -0.3545, 0.5908, 0.3233, -0.3785, 0.8673, 0.8185, 1.515e-05, 0.5745, 0.7248, -0.3545, 0.5908, 0.9874, 1.647e-06, -0.158, 0.9874, 1.647e-06, -0.158, 0.7159, 0.3855, 0.5822, 0.8185, 1.515e-05, 0.5745, 0.3233, -0.3785, 0.8673, 0.7248, -0.3545, 0.5908, 0.5519, -0.2208, 0.8042, 0.8185, 1.515e-05, 0.5745, 0.5519, -0.2208, 0.8042, 0.7248, -0.3545, 0.5908, 0.1105, -0.3, 0.9475, -0.03932, -0.4406, 0.8969, 0.3233, -0.3785, 0.8673, 0.5519, -0.2208, 0.8042, 0.8185, 1.515e-05, 0.5745, 0.628, 0.03924, 0.7772, -0.03932, -0.4406, 0.8969, 0.1105, -0.3, 0.9475, -0.1424, -0.3717, 0.9174, -0.1424, -0.3717, 0.9174, -0.3713, -0.3476, 0.861, -0.03932, -0.4406, 0.8969, 0.3233, -0.3785, 0.8673, 0.2841, -0.1499, 0.947, 0.1105, -0.3, 0.9475, 0.2841, -0.1499, 0.947, 0.3233, -0.3785, 0.8673, 0.5519, -0.2208, 0.8042, -0.3158, 0.05532, 0.9472, -0.1424, -0.3717, 0.9174, 0.1105, -0.3, 0.9475, -0.3158, 0.05532, 0.9472, 0.1105, -0.3, 0.9475, 0.2841, -0.1499, 0.947, -0.3713, -0.3476, 0.861, -0.1424, -0.3717, 0.9174, -0.4018, -0.3387, 0.8508, -0.3158, 0.05532, 0.9472, -0.4018, -0.3387, 0.8508, -0.1424, -0.3717, 0.9174, 0.5519, -0.2208, 0.8042, 0.3394, 0.04737, 0.9394, 0.2841, -0.1499, 0.947, 0.3394, 0.04737, 0.9394, 0.5519, -0.2208, 0.8042, 0.628, 0.03924, 0.7772, -0.3158, 0.05532, 0.9472, 0.2841, -0.1499, 0.947, 0.3394, 0.04737, 0.9394, 0.8185, 1.515e-05, 0.5745, 0.5433, 0.3307, 0.7716, 0.628, 0.03924, 0.7772, 0.3394, 0.04737, 0.9394, 0.628, 0.03924, 0.7772, 0.5433, 0.3307, 0.7716, 0.5433, 0.3307, 0.7716, 0.8185, 1.515e-05, 0.5745, 0.7159, 0.3855, 0.5822, 0.5433, 0.3307, 0.7716, 0.2767, 0.2609, 0.9249, 0.3394, 0.04737, 0.9394, -0.3158, 0.05532, 0.9472, 0.3394, 0.04737, 0.9394, 0.2767, 0.2609, 0.9249, 0.7159, 0.3855, 0.5822, 0.2913, 0.5433, 0.7874, 0.5433, 0.3307, 0.7716, 0.2767, 0.2609, 0.9249, 0.5433, 0.3307, 0.7716, 0.2913, 0.5433, 0.7874, 0.2913, 0.5433, 0.7874, 0.7159, 0.3855, 0.5822, 0.3934, 0.6845, 0.6137, 0.2767, 0.2609, 0.9249, 0.2913, 0.5433, 0.7874, 0.1022, 0.4323, 0.8959, -0.3158, 0.05532, 0.9472, 0.2767, 0.2609, 0.9249, 0.1022, 0.4323, 0.8959, 0.3934, 0.6845, 0.6137, -0.03148, 0.606, 0.7948, 0.2913, 0.5433, 0.7874, 0.2913, 0.5433, 0.7874, -0.03148, 0.606, 0.7948, 0.1022, 0.4323, 0.8959, -0.03148, 0.606, 0.7948, 0.3934, 0.6845, 0.6137, -0.02357, 0.7776, 0.6284, 0.1022, 0.4323, 0.8959, -0.03148, 0.606, 0.7948, -0.1419, 0.5046, 0.8516, -0.3158, 0.05532, 0.9472, 0.1022, 0.4323, 0.8959, -0.1419, 0.5046, 0.8516, -0.02357, 0.7776, 0.6284, -0.3223, 0.5031, 0.8019, -0.03148, 0.606, 0.7948, -0.3223, 0.5031, 0.8019, -0.1419, 0.5046, 0.8516, -0.03148, 0.606, 0.7948, -0.3223, 0.5031, 0.8019, -0.02357, 0.7776, 0.6284, -0.409, 0.6293, 0.6608, -0.1419, 0.5046, 0.8516, -0.3223, 0.5031, 0.8019, -0.38, 0.4512, 0.8075, -0.3158, 0.05532, 0.9472, -0.1419, 0.5046, 0.8516, -0.38, 0.4512, 0.8075, -0.409, 0.6293, 0.6608, -0.542, 0.2985, 0.7856, -0.3223, 0.5031, 0.8019, -0.38, 0.4512, 0.8075, -0.3223, 0.5031, 0.8019, -0.542, 0.2985, 0.7856, -0.542, 0.2985, 0.7856, -0.409, 0.6293, 0.6608, -0.639, 0.3313, 0.6942, -0.542, 0.2985, 0.7856, -0.5752, 0.2915, 0.7643, -0.38, 0.4512, 0.8075, -0.3158, 0.05532, 0.9472, -0.38, 0.4512, 0.8075, -0.5752, 0.2915, 0.7643, -0.639, 0.3313, 0.6942, -0.628, 0.03924, 0.7772, -0.542, 0.2985, 0.7856, -0.542, 0.2985, 0.7856, -0.628, 0.03924, 0.7772, -0.5752, 0.2915, 0.7643, -0.628, 0.03924, 0.7772, -0.639, 0.3313, 0.6942, -0.7071, 0.007858, 0.7071, -0.3158, 0.05532, 0.9472, -0.5752, 0.2915, 0.7643, -0.6533, 0.04723, 0.7556, -0.5752, 0.2915, 0.7643, -0.628, 0.03924, 0.7772, -0.6533, 0.04723, 0.7556, -0.3158, 0.05532, 0.9472, -0.6533, 0.04723, 0.7556, -0.5841, -0.1894, 0.7893, -0.628, 0.03924, 0.7772, -0.5841, -0.1894, 0.7893, -0.6533, 0.04723, 0.7556, -0.3158, 0.05532, 0.9472, -0.5841, -0.1894, 0.7893, -0.4018, -0.3387, 0.8508, -0.7071, 0.007858, 0.7071, -0.5752, -0.1891, 0.7958, -0.628, 0.03924, 0.7772, -0.5841, -0.1894, 0.7893, -0.628, 0.03924, 0.7772, -0.5752, -0.1891, 0.7958, -0.5752, -0.1891, 0.7958, -0.4018, -0.3387, 0.8508, -0.5841, -0.1894, 0.7893, -0.5752, -0.1891, 0.7958, -0.7071, 0.007858, 0.7071, -0.6606, -0.291, 0.6921, -0.4018, -0.3387, 0.8508, -0.5752, -0.1891, 0.7958, -0.3713, -0.3476, 0.861, -0.6606, -0.291, 0.6921, -0.3713, -0.3476, 0.861, -0.5752, -0.1891, 0.7958])] * 3)])

# ---- objects
ob_mushroom_4 = bpy.data.objects.new('Mushroom_4', me_mushroom_4)

# ---- transforms, parenting, visibility, modifiers, constraints
ob_mushroom_4.location = (0.0, 0.0, 0.0)
ob_mushroom_4.scale = (0.01, 0.01, 0.01)
ob_mushroom_4.color = (0.8, 0.8, 0.8, 1.0)
ob_mushroom_4.material_slots[0].link = 'OBJECT'; ob_mushroom_4.material_slots[0].material = mat_log_stump_mushrooms_001

# ---- collection membership
col_mushroom_03.objects.link(ob_mushroom_4)

# ---- scene / render settings (as saved in the file)
scene.frame_start = 1; scene.frame_end = 250; scene.frame_set(1)
scene.render.engine = 'BLENDER_EEVEE_NEXT'
scene.render.fps = 25
bpy.context.view_layer.update()

# ---- added for rendering (the .blend has no active camera and no usable light): camera, sun
cam_auto = bpy.data.cameras.new('AutoCamera')
cam_auto.lens = 50.0
cam_auto.sensor_width = 36.0
cam_auto.clip_end = 1000.0
ob_auto_camera = bpy.data.objects.new('AutoCamera', cam_auto)
scene.collection.objects.link(ob_auto_camera)
ob_auto_camera.location = (1.45373, -1.762, 1.61667)
ob_auto_camera.rotation_euler = (1.09748, -7.21219e-08, 0.694738)
scene.camera = ob_auto_camera
light_auto_sun = bpy.data.lights.new('AutoSun', 'SUN')
light_auto_sun.energy = 3.0
light_auto_sun.angle = 0.0523599
ob_auto_sun = bpy.data.objects.new('AutoSun', light_auto_sun)
scene.collection.objects.link(ob_auto_sun)
ob_auto_sun.rotation_euler = (0.872665, 0.174533, 0.523599)
bpy.context.view_layer.update()
